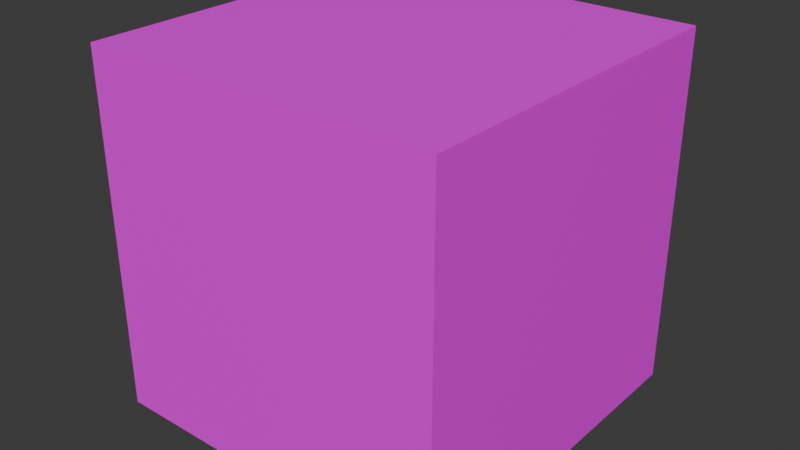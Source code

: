 # Source: block1.blend  (saved by Blender 4.2.66; exported with 4.5.12 LTS)
import bpy
from mathutils import Matrix  # noqa: F401  (used for matrix-valued properties, if any)

bpy.ops.wm.read_factory_settings(use_empty=True)
scene = bpy.context.scene
scene.name = 'Scene'

# ---- collections
col_collection = bpy.data.collections.new('Collection'); scene.collection.children.link(col_collection)

# ---- images (referenced by path relative to the original .blend; pixels are not part of the script)
import os
ASSET_DIR = os.environ.get("B2B_ASSET_DIR", "")  # directory of the original .blend (textures are referenced by path, not embedded)
HERE = os.path.dirname(os.path.abspath(__file__))  # packed textures are extracted next to this script under _unpacked/

def load_image(name, relpath, width, height, colorspace="sRGB"):
    """Load a texture the original file referenced (path relative to the .blend, or extracted next to this script)."""
    p = next((c for c in (os.path.join(HERE, relpath), os.path.join(ASSET_DIR, relpath)) if relpath and os.path.exists(c)), "")
    if p:
        img = bpy.data.images.load(p, check_existing=True)
        img.name = name
    else:  # same state as the original file: an image datablock whose file is absent (Cycles renders it pink)
        img = bpy.data.images.new(name, width, height)
        img.source = "FILE"
        img.filepath = "//" + (relpath or name)
    img.colorspace_settings.name = colorspace
    return img
img_atlas_png = load_image('atlas.png', 'atlas.png', 1024, 1024, 'sRGB')

# ---- materials (node trees are filled in below, after node groups)
mat_atlas = bpy.data.materials.new('atlas')

# ---- material node trees
mat_atlas.use_nodes = True; mat_atlas.node_tree.nodes.clear()
_N = mat_atlas.node_tree.nodes; _L = mat_atlas.node_tree.links
n0 = _N.new('ShaderNodeBsdfPrincipled'); n0.name = 'Principled BSDF'; n0.location = (10, 300)
n1 = _N.new('ShaderNodeOutputMaterial'); n1.name = 'Material Output'; n1.location = (300, 300)
n2 = _N.new('ShaderNodeTexImage'); n2.name = 'Image Texture'; n2.location = (-280, 280)
n2.image = img_atlas_png
n2.interpolation = 'Closest'
_L.new(n0.outputs[0], n1.inputs[0])
_L.new(n2.outputs[0], n0.inputs[0])
n1.is_active_output = True

# ---- world
world_world = bpy.data.worlds.new('World'); scene.world = world_world
world_world.use_nodes = True; world_world.node_tree.nodes.clear()
_N = world_world.node_tree.nodes; _L = world_world.node_tree.links
n0 = _N.new('ShaderNodeOutputWorld'); n0.name = 'World Output'; n0.location = (300, 300)
n1 = _N.new('ShaderNodeBackground'); n1.name = 'Background'; n1.location = (10, 300)
n1.inputs[0].default_value = (0.05088, 0.05088, 0.05088, 1.0)
_L.new(n1.outputs[0], n0.inputs[0])
n0.is_active_output = True
world_world.color = (0.05088, 0.05088, 0.05088)
world_world.sun_shadow_jitter_overblur = 0.0

# ---- meshes
me_cube_001 = bpy.data.meshes.new('Cube.001')
me_cube_001.from_pydata([(-1.5, -1.5, -1.5), (-1.5, -1.5, 1.5), (-1.5, 1.5, -1.5), (-1.5, 1.5, 1.5), (1.5, -1.5, -1.5), (1.5, -1.5, 1.5), (1.5, 1.5, -1.5), (1.5, 1.5, 1.5), (-1.5, -1.5, -0.5), (-1.5, -1.5, 0.5), (-1.5, 1.5, 0.5), (-1.5, 1.5, -0.5), (1.5, 1.5, 0.5), (1.5, 1.5, -0.5), (1.5, -1.5, 0.5), (1.5, -1.5, -0.5), (-1.5, 0.5, -1.5), (-1.5, -0.5, -1.5), (-1.5, -0.5, 1.5), (-1.5, 0.5, 1.5), (1.5, -0.5, -1.5), (1.5, 0.5, -1.5), (1.5, 0.5, 1.5), (1.5, -0.5, 1.5), (1.5, 0.5, -0.5), (1.5, -0.5, -0.5), (1.5, 0.5, 0.5), (1.5, -0.5, 0.5), (-1.5, -0.5, -0.5), (-1.5, 0.5, -0.5), (-1.5, -0.5, 0.5), (-1.5, 0.5, 0.5), (0.5, 1.5, -1.5), (-0.5, 1.5, -1.5), (-0.5, 1.5, 1.5), (0.5, 1.5, 1.5), (-0.5, -1.5, -1.5), (0.5, -1.5, -1.5), (0.5, -1.5, 1.5), (-0.5, -1.5, 1.5), (0.5, -1.5, -0.5), (-0.5, -1.5, -0.5), (0.5, -1.5, 0.5), (-0.5, -1.5, 0.5), (-0.5, 1.5, -0.5), (0.5, 1.5, -0.5), (-0.5, 1.5, 0.5), (0.5, 1.5, 0.5), (-0.5, 0.5, 1.5), (0.5, 0.5, 1.5), (-0.5, -0.5, 1.5), (0.5, -0.5, 1.5), (0.5, 0.5, -1.5), (-0.5, 0.5, -1.5), (0.5, -0.5, -1.5), (-0.5, -0.5, -1.5)], [], [(31, 19, 3, 10), (47, 35, 7, 12), (27, 23, 5, 14), (43, 39, 1, 9), (54, 20, 4, 37), (50, 18, 1, 39), (36, 41, 8, 0), (41, 43, 9, 8), (20, 25, 15, 4), (25, 27, 14, 15), (32, 45, 13, 6), (45, 47, 12, 13), (16, 29, 11, 2), (29, 31, 10, 11), (8, 9, 30, 28), (28, 30, 31, 29), (0, 8, 28, 17), (17, 28, 29, 16), (13, 12, 26, 24), (24, 26, 27, 25), (6, 13, 24, 21), (21, 24, 25, 20), (34, 3, 19, 48), (48, 19, 18, 50), (32, 6, 21, 52), (52, 21, 20, 54), (12, 7, 22, 26), (26, 22, 23, 27), (9, 1, 18, 30), (30, 18, 19, 31), (16, 53, 55, 17), (53, 52, 54, 55), (2, 33, 53, 16), (33, 32, 52, 53), (22, 49, 51, 23), (49, 48, 50, 51), (7, 35, 49, 22), (35, 34, 48, 49), (11, 10, 46, 44), (44, 46, 47, 45), (2, 11, 44, 33), (33, 44, 45, 32), (15, 14, 42, 40), (40, 42, 43, 41), (4, 15, 40, 37), (37, 40, 41, 36), (23, 51, 38, 5), (51, 50, 39, 38), (17, 55, 36, 0), (55, 54, 37, 36), (14, 5, 38, 42), (42, 38, 39, 43), (10, 3, 34, 46), (46, 34, 35, 47)])
_uv = me_cube_001.uv_layers.new(name='UVMap')
_uv.uv.foreach_set('vector', [0.1667, 0.9167, 0.1667, 1.0, 0.25, 1.0, 0.25, 0.9167, 0.1667, 0.9167, 0.1667, 1.0, 0.25, 1.0, 0.25, 0.9167, 0.08333, 0.9167, 0.08333, 1.0, 0.0, 1.0, 0.0, 0.9167, 0.08333, 0.9167, 0.08333, 1.0, 0.0, 1.0, 0.0, 0.9167, 0.4167, 0.8333, 0.5, 0.8333, 0.5, 0.75, 0.4167, 0.75, 0.5833, 0.8333, 0.5, 0.8333, 0.5, 0.75, 0.5833, 0.75, 0.08333, 0.75, 0.08333, 0.8333, 0.0, 0.8333, 0.0, 0.75, 0.08333, 0.8333, 0.08333, 0.9167, 0.0, 0.9167, 0.0, 0.8333, 0.08333, 0.75, 0.08333, 0.8333, 0.0, 0.8333, 0.0, 0.75, 0.08333, 0.8333, 0.08333, 0.9167, 0.0, 0.9167, 0.0, 0.8333, 0.1667, 0.75, 0.1667, 0.8333, 0.25, 0.8333, 0.25, 0.75, 0.1667, 0.8333, 0.1667, 0.9167, 0.25, 0.9167, 0.25, 0.8333, 0.1667, 0.75, 0.1667, 0.8333, 0.25, 0.8333, 0.25, 0.75, 0.1667, 0.8333, 0.1667, 0.9167, 0.25, 0.9167, 0.25, 0.8333, 0.0, 0.8333, 0.0, 0.9167, 0.08333, 0.9167, 0.08333, 0.8333, 0.08333, 0.8333, 0.08333, 0.9167, 0.1667, 0.9167, 0.1667, 0.8333, 0.0, 0.75, 0.0, 0.8333, 0.08333, 0.8333, 0.08333, 0.75, 0.08333, 0.75, 0.08333, 0.8333, 0.1667, 0.8333, 0.1667, 0.75, 0.25, 0.8333, 0.25, 0.9167, 0.1667, 0.9167, 0.1667, 0.8333, 0.1667, 0.8333, 0.1667, 0.9167, 0.08333, 0.9167, 0.08333, 0.8333, 0.25, 0.75, 0.25, 0.8333, 0.1667, 0.8333, 0.1667, 0.75, 0.1667, 0.75, 0.1667, 0.8333, 0.08333, 0.8333, 0.08333, 0.75, 0.5833, 1.0, 0.5, 1.0, 0.5, 0.9167, 0.5833, 0.9167, 0.5833, 0.9167, 0.5, 0.9167, 0.5, 0.8333, 0.5833, 0.8333, 0.4167, 1.0, 0.5, 1.0, 0.5, 0.9167, 0.4167, 0.9167, 0.4167, 0.9167, 0.5, 0.9167, 0.5, 0.8333, 0.4167, 0.8333, 0.25, 0.9167, 0.25, 1.0, 0.1667, 1.0, 0.1667, 0.9167, 0.1667, 0.9167, 0.1667, 1.0, 0.08333, 1.0, 0.08333, 0.9167, 0.0, 0.9167, 0.0, 1.0, 0.08333, 1.0, 0.08333, 0.9167, 0.08333, 0.9167, 0.08333, 1.0, 0.1667, 1.0, 0.1667, 0.9167, 0.25, 0.9167, 0.3333, 0.9167, 0.3333, 0.8333, 0.25, 0.8333, 0.3333, 0.9167, 0.4167, 0.9167, 0.4167, 0.8333, 0.3333, 0.8333, 0.25, 1.0, 0.3333, 1.0, 0.3333, 0.9167, 0.25, 0.9167, 0.3333, 1.0, 0.4167, 1.0, 0.4167, 0.9167, 0.3333, 0.9167, 0.75, 0.9167, 0.6667, 0.9167, 0.6667, 0.8333, 0.75, 0.8333, 0.6667, 0.9167, 0.5833, 0.9167, 0.5833, 0.8333, 0.6667, 0.8333, 0.75, 1.0, 0.6667, 1.0, 0.6667, 0.9167, 0.75, 0.9167, 0.6667, 1.0, 0.5833, 1.0, 0.5833, 0.9167, 0.6667, 0.9167, 0.0, 0.8333, 0.0, 0.9167, 0.08333, 0.9167, 0.08333, 0.8333, 0.08333, 0.8333, 0.08333, 0.9167, 0.1667, 0.9167, 0.1667, 0.8333, 0.0, 0.75, 0.0, 0.8333, 0.08333, 0.8333, 0.08333, 0.75, 0.08333, 0.75, 0.08333, 0.8333, 0.1667, 0.8333, 0.1667, 0.75, 0.25, 0.8333, 0.25, 0.9167, 0.1667, 0.9167, 0.1667, 0.8333, 0.1667, 0.8333, 0.1667, 0.9167, 0.08333, 0.9167, 0.08333, 0.8333, 0.25, 0.75, 0.25, 0.8333, 0.1667, 0.8333, 0.1667, 0.75, 0.1667, 0.75, 0.1667, 0.8333, 0.08333, 0.8333, 0.08333, 0.75, 0.75, 0.8333, 0.6667, 0.8333, 0.6667, 0.75, 0.75, 0.75, 0.6667, 0.8333, 0.5833, 0.8333, 0.5833, 0.75, 0.6667, 0.75, 0.25, 0.8333, 0.3333, 0.8333, 0.3333, 0.75, 0.25, 0.75, 0.3333, 0.8333, 0.4167, 0.8333, 0.4167, 0.75, 0.3333, 0.75, 0.25, 0.9167, 0.25, 1.0, 0.1667, 1.0, 0.1667, 0.9167, 0.1667, 0.9167, 0.1667, 1.0, 0.08333, 1.0, 0.08333, 0.9167, 0.0, 0.9167, 0.0, 1.0, 0.08333, 1.0, 0.08333, 0.9167, 0.08333, 0.9167, 0.08333, 1.0, 0.1667, 1.0, 0.1667, 0.9167])
me_cube_001.materials.append(mat_atlas)
me_cube_001.update()
me_cube_002 = bpy.data.meshes.new('Cube.002')
me_cube_002.from_pydata([(-1.0, -1.0, 1.0), (-1.0, 1.0, 1.0), (1.0, -1.0, 1.0), (1.0, 1.0, 1.0)], [], [(3, 1, 0, 2)])
_uv = me_cube_002.uv_layers.new(name='UVMap')
_uv.uv.foreach_set('vector', [0.0, 0.75, 0.25, 0.75, 0.25, 1.0, 0.0, 1.0])
me_cube_002.materials.append(mat_atlas)
me_cube_002.update()

# ---- objects
ob_cube = bpy.data.objects.new('Cube', me_cube_001)
ob_cube_001 = bpy.data.objects.new('Cube.001', me_cube_002)

# ---- transforms, parenting, visibility, modifiers, constraints
ob_cube.location = (0.0, 0.0, 0.0)
ob_cube_001.location = (0.0, 0.0, 0.0)

# ---- collection membership
col_collection.objects.link(ob_cube)
col_collection.objects.link(ob_cube_001)

# ---- scene / render settings (as saved in the file)
scene.frame_start = 1; scene.frame_end = 250; scene.frame_set(1)
scene.render.engine = 'BLENDER_EEVEE_NEXT'
bpy.context.view_layer.update()

# ---- added for rendering (the .blend has no active camera and no usable light): camera, sun
cam_auto = bpy.data.cameras.new('AutoCamera')
cam_auto.lens = 50.0
cam_auto.sensor_width = 36.0
cam_auto.clip_end = 1000.0
ob_auto_camera = bpy.data.objects.new('AutoCamera', cam_auto)
scene.collection.objects.link(ob_auto_camera)
ob_auto_camera.location = (4.80761, -5.76913, 3.84609)
ob_auto_camera.rotation_euler = (1.09748, -7.21219e-08, 0.694738)
scene.camera = ob_auto_camera
light_auto_sun = bpy.data.lights.new('AutoSun', 'SUN')
light_auto_sun.energy = 3.0
light_auto_sun.angle = 0.0523599
ob_auto_sun = bpy.data.objects.new('AutoSun', light_auto_sun)
scene.collection.objects.link(ob_auto_sun)
ob_auto_sun.rotation_euler = (0.872665, 0.174533, 0.523599)
bpy.context.view_layer.update()
